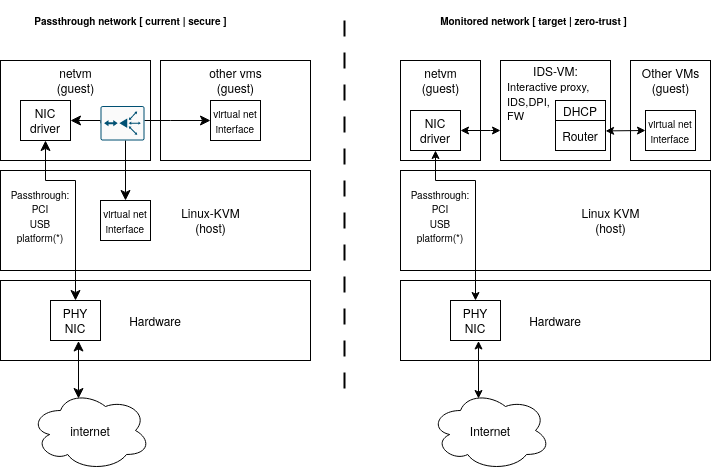

The diagram above was exported from draw.io. Its source (the exported page's mxGraphModel, read from the mxfile embedded in the PNG):
<mxGraphModel dx="2217" dy="1462" grid="1" gridSize="10" guides="1" tooltips="1" connect="1" arrows="1" fold="1" page="1" pageScale="1" pageWidth="827" pageHeight="1169" math="0" shadow="0">
  <root>
    <mxCell id="0" />
    <mxCell id="1" parent="0" />
    <mxCell id="3" value="Hardware" style="rounded=0;whiteSpace=wrap;html=1;" parent="1" vertex="1">
      <mxGeometry x="70" y="620" width="310" height="80" as="geometry" />
    </mxCell>
    <mxCell id="4" value="&lt;div style=&quot;border-color: var(--border-color);&quot;&gt;&lt;br&gt;&lt;/div&gt;" style="rounded=0;whiteSpace=wrap;html=1;align=center;spacingRight=0;spacing=0;spacingLeft=90;" parent="1" vertex="1">
      <mxGeometry x="70" y="510" width="310" height="100" as="geometry" />
    </mxCell>
    <mxCell id="5" value="PHY&lt;br&gt;NIC" style="rounded=0;whiteSpace=wrap;html=1;" parent="1" vertex="1">
      <mxGeometry x="120" y="640" width="50" height="40" as="geometry" />
    </mxCell>
    <mxCell id="6" value="" style="rounded=0;whiteSpace=wrap;html=1;" parent="1" vertex="1">
      <mxGeometry x="70" y="400" width="150" height="100" as="geometry" />
    </mxCell>
    <mxCell id="7" value="NIC&lt;br&gt;driver" style="rounded=0;whiteSpace=wrap;html=1;" parent="1" vertex="1">
      <mxGeometry x="90" y="440" width="50" height="40" as="geometry" />
    </mxCell>
    <mxCell id="8" value="" style="edgeStyle=elbowEdgeStyle;elbow=vertical;endArrow=classic;html=1;curved=0;rounded=0;endSize=8;startSize=8;startArrow=classic;startFill=1;entryX=0.5;entryY=1;entryDx=0;entryDy=0;" parent="1" target="7" edge="1">
      <mxGeometry width="50" height="50" relative="1" as="geometry">
        <mxPoint x="145" y="640" as="sourcePoint" />
        <mxPoint x="170" y="555" as="targetPoint" />
        <Array as="points">
          <mxPoint x="140" y="520" />
          <mxPoint x="190" y="580" />
        </Array>
      </mxGeometry>
    </mxCell>
    <mxCell id="9" value="&lt;font style=&quot;font-size: 10px;&quot;&gt;Passthrough:&lt;br&gt;PCI&lt;br&gt;USB&lt;br&gt;platform(*)&lt;br&gt;&lt;/font&gt;" style="text;html=1;strokeColor=none;fillColor=none;align=center;verticalAlign=middle;whiteSpace=wrap;rounded=0;" parent="1" vertex="1">
      <mxGeometry x="80" y="540" width="60" height="30" as="geometry" />
    </mxCell>
    <mxCell id="16" value="" style="line;strokeWidth=2;direction=south;html=1;fontSize=10;dashed=1;dashPattern=8 8;" parent="1" vertex="1">
      <mxGeometry x="409" y="360" width="10" height="370" as="geometry" />
    </mxCell>
    <mxCell id="20" value="Passthrough network [ current | secure ]" style="text;strokeColor=none;fillColor=none;html=1;fontSize=10;fontStyle=1;verticalAlign=middle;align=center;" parent="1" vertex="1">
      <mxGeometry x="150" y="340" width="100" height="40" as="geometry" />
    </mxCell>
    <mxCell id="23" value="&lt;font style=&quot;font-size: 12px;&quot;&gt;internet&lt;/font&gt;" style="ellipse;shape=cloud;whiteSpace=wrap;html=1;fontSize=10;" parent="1" vertex="1">
      <mxGeometry x="100" y="730" width="120" height="80" as="geometry" />
    </mxCell>
    <mxCell id="24" value="" style="edgeStyle=elbowEdgeStyle;elbow=horizontal;endArrow=classic;html=1;curved=0;rounded=0;endSize=8;startSize=8;fontSize=12;exitX=0.4;exitY=0.1;exitDx=0;exitDy=0;exitPerimeter=0;startArrow=classic;startFill=1;entryX=0.578;entryY=1.012;entryDx=0;entryDy=0;entryPerimeter=0;" parent="1" source="23" edge="1">
      <mxGeometry width="50" height="50" relative="1" as="geometry">
        <mxPoint x="220" y="770" as="sourcePoint" />
        <mxPoint x="148.89999999999998" y="680.4799999999998" as="targetPoint" />
        <Array as="points">
          <mxPoint x="148" y="730" />
          <mxPoint x="150" y="740" />
        </Array>
      </mxGeometry>
    </mxCell>
    <mxCell id="26" value="&lt;span style=&quot;font-weight: normal;&quot;&gt;netvm&lt;br&gt;(guest)&lt;br&gt;&lt;/span&gt;" style="text;strokeColor=none;fillColor=none;html=1;fontSize=12;fontStyle=1;verticalAlign=middle;align=center;" parent="1" vertex="1">
      <mxGeometry x="255" y="430" width="100" height="40" as="geometry" />
    </mxCell>
    <mxCell id="27" value="" style="rounded=0;whiteSpace=wrap;html=1;" parent="1" vertex="1">
      <mxGeometry x="230" y="400" width="150" height="100" as="geometry" />
    </mxCell>
    <mxCell id="28" value="&lt;span style=&quot;font-weight: normal;&quot;&gt;netvm&lt;br&gt;(guest)&lt;br&gt;&lt;/span&gt;" style="text;strokeColor=none;fillColor=none;html=1;fontSize=12;fontStyle=1;verticalAlign=middle;align=center;" parent="1" vertex="1">
      <mxGeometry x="95" y="400" width="100" height="40" as="geometry" />
    </mxCell>
    <mxCell id="31" value="&lt;span style=&quot;font-weight: normal;&quot;&gt;other vms&lt;br&gt;(guest)&lt;br&gt;&lt;/span&gt;" style="text;strokeColor=none;fillColor=none;html=1;fontSize=12;fontStyle=1;verticalAlign=middle;align=center;" parent="1" vertex="1">
      <mxGeometry x="255" y="400" width="100" height="40" as="geometry" />
    </mxCell>
    <mxCell id="32" value="" style="edgeStyle=elbowEdgeStyle;elbow=vertical;endArrow=classic;html=1;curved=0;rounded=0;endSize=8;startSize=8;startArrow=classic;startFill=1;exitX=1;exitY=0.5;exitDx=0;exitDy=0;entryX=0;entryY=0.5;entryDx=0;entryDy=0;" parent="1" source="7" target="34" edge="1">
      <mxGeometry width="50" height="50" relative="1" as="geometry">
        <mxPoint x="210" y="460" as="sourcePoint" />
        <mxPoint x="275" y="460" as="targetPoint" />
        <Array as="points">
          <mxPoint x="240" y="460" />
          <mxPoint x="-235" y="600" />
        </Array>
      </mxGeometry>
    </mxCell>
    <mxCell id="33" value="&lt;font style=&quot;font-size: 10px;&quot;&gt;virtual net interface&lt;/font&gt;" style="rounded=0;whiteSpace=wrap;html=1;" parent="1" vertex="1">
      <mxGeometry x="170" y="540" width="50" height="40" as="geometry" />
    </mxCell>
    <mxCell id="34" value="&lt;font style=&quot;font-size: 10px;&quot;&gt;virtual net interface&lt;/font&gt;" style="rounded=0;whiteSpace=wrap;html=1;" parent="1" vertex="1">
      <mxGeometry x="280" y="440" width="50" height="40" as="geometry" />
    </mxCell>
    <mxCell id="35" value="" style="edgeStyle=elbowEdgeStyle;elbow=vertical;endArrow=classic;html=1;curved=0;rounded=0;endSize=8;startSize=8;startArrow=none;startFill=1;exitX=1;exitY=0.5;exitDx=0;exitDy=0;entryX=0.5;entryY=0;entryDx=0;entryDy=0;" parent="1" source="40" target="33" edge="1">
      <mxGeometry width="50" height="50" relative="1" as="geometry">
        <mxPoint x="180" y="470" as="sourcePoint" />
        <mxPoint x="290" y="470" as="targetPoint" />
        <Array as="points">
          <mxPoint x="190" y="460" />
          <mxPoint x="-225" y="610" />
        </Array>
      </mxGeometry>
    </mxCell>
    <mxCell id="37" value="&lt;span style=&quot;font-weight: normal;&quot;&gt;Linux-KVM&lt;/span&gt;&lt;br&gt;&lt;span style=&quot;font-weight: normal;&quot;&gt;(host)&lt;br&gt;&lt;/span&gt;" style="text;strokeColor=none;fillColor=none;html=1;fontSize=12;fontStyle=1;verticalAlign=middle;align=center;" parent="1" vertex="1">
      <mxGeometry x="230" y="540" width="100" height="40" as="geometry" />
    </mxCell>
    <mxCell id="39" value="" style="edgeStyle=elbowEdgeStyle;elbow=vertical;endArrow=none;html=1;curved=0;rounded=0;endSize=8;startSize=8;startArrow=classic;startFill=1;exitX=0.5;exitY=0;exitDx=0;exitDy=0;entryX=0.5;entryY=0;entryDx=0;entryDy=0;exitPerimeter=0;" parent="1" source="40" target="40" edge="1">
      <mxGeometry width="50" height="50" relative="1" as="geometry">
        <mxPoint x="140" y="460" as="sourcePoint" />
        <mxPoint x="195" y="540" as="targetPoint" />
        <Array as="points" />
      </mxGeometry>
    </mxCell>
    <mxCell id="40" value="" style="sketch=0;points=[[0.015,0.015,0],[0.985,0.015,0],[0.985,0.985,0],[0.015,0.985,0],[0.25,0,0],[0.5,0,0],[0.75,0,0],[1,0.25,0],[1,0.5,0],[1,0.75,0],[0.75,1,0],[0.5,1,0],[0.25,1,0],[0,0.75,0],[0,0.5,0],[0,0.25,0]];verticalLabelPosition=bottom;html=1;verticalAlign=top;aspect=fixed;align=center;pointerEvents=1;shape=mxgraph.cisco19.rect;prIcon=router_with_firewall2;fillColor=#FAFAFA;strokeColor=#005073;fontSize=10;rotation=-180;" parent="1" vertex="1">
      <mxGeometry x="170" y="445.62" width="44" height="34.38" as="geometry" />
    </mxCell>
    <mxCell id="lYI5VsQUbfx7bzE8coxN-40" value="Hardware" style="rounded=0;whiteSpace=wrap;html=1;" vertex="1" parent="1">
      <mxGeometry x="470" y="620" width="310" height="80" as="geometry" />
    </mxCell>
    <mxCell id="lYI5VsQUbfx7bzE8coxN-41" value="&lt;div style=&quot;border-color: var(--border-color);&quot;&gt;&lt;br&gt;&lt;/div&gt;" style="rounded=0;whiteSpace=wrap;html=1;align=center;spacingRight=0;spacing=0;spacingLeft=90;" vertex="1" parent="1">
      <mxGeometry x="470" y="510" width="310" height="100" as="geometry" />
    </mxCell>
    <mxCell id="lYI5VsQUbfx7bzE8coxN-42" value="PHY&lt;br&gt;NIC" style="rounded=0;whiteSpace=wrap;html=1;" vertex="1" parent="1">
      <mxGeometry x="520" y="640" width="50" height="40" as="geometry" />
    </mxCell>
    <mxCell id="lYI5VsQUbfx7bzE8coxN-43" value="" style="rounded=0;whiteSpace=wrap;html=1;" vertex="1" parent="1">
      <mxGeometry x="470" y="400" width="80" height="100" as="geometry" />
    </mxCell>
    <mxCell id="lYI5VsQUbfx7bzE8coxN-44" value="NIC&lt;br&gt;driver" style="rounded=0;whiteSpace=wrap;html=1;" vertex="1" parent="1">
      <mxGeometry x="480" y="450" width="50" height="40" as="geometry" />
    </mxCell>
    <mxCell id="lYI5VsQUbfx7bzE8coxN-45" value="" style="edgeStyle=elbowEdgeStyle;elbow=vertical;endArrow=classic;html=1;curved=0;rounded=0;startArrow=classic;startFill=1;entryX=0.5;entryY=1;entryDx=0;entryDy=0;" edge="1" parent="1" target="lYI5VsQUbfx7bzE8coxN-44">
      <mxGeometry width="50" height="50" relative="1" as="geometry">
        <mxPoint x="545" y="640" as="sourcePoint" />
        <mxPoint x="570" y="555" as="targetPoint" />
        <Array as="points">
          <mxPoint x="540" y="520" />
          <mxPoint x="590" y="580" />
        </Array>
      </mxGeometry>
    </mxCell>
    <mxCell id="lYI5VsQUbfx7bzE8coxN-46" value="&lt;font style=&quot;font-size: 10px;&quot;&gt;Passthrough:&lt;br&gt;PCI&lt;br&gt;USB&lt;br&gt;platform(*)&lt;br&gt;&lt;/font&gt;" style="text;html=1;strokeColor=none;fillColor=none;align=center;verticalAlign=middle;whiteSpace=wrap;rounded=0;" vertex="1" parent="1">
      <mxGeometry x="480" y="540" width="60" height="30" as="geometry" />
    </mxCell>
    <mxCell id="lYI5VsQUbfx7bzE8coxN-47" value="&lt;font style=&quot;font-size: 12px;&quot;&gt;Internet&lt;/font&gt;" style="ellipse;shape=cloud;whiteSpace=wrap;html=1;fontSize=10;" vertex="1" parent="1">
      <mxGeometry x="500" y="730" width="120" height="80" as="geometry" />
    </mxCell>
    <mxCell id="lYI5VsQUbfx7bzE8coxN-48" value="" style="edgeStyle=elbowEdgeStyle;elbow=horizontal;endArrow=classic;html=1;curved=0;rounded=0;fontSize=12;exitX=0.4;exitY=0.1;exitDx=0;exitDy=0;exitPerimeter=0;startArrow=classic;startFill=1;entryX=0.578;entryY=1.012;entryDx=0;entryDy=0;entryPerimeter=0;" edge="1" parent="1" source="lYI5VsQUbfx7bzE8coxN-47">
      <mxGeometry width="50" height="50" relative="1" as="geometry">
        <mxPoint x="620" y="770" as="sourcePoint" />
        <mxPoint x="548.9" y="680.4799999999998" as="targetPoint" />
        <Array as="points">
          <mxPoint x="548" y="730" />
          <mxPoint x="550" y="740" />
        </Array>
      </mxGeometry>
    </mxCell>
    <mxCell id="lYI5VsQUbfx7bzE8coxN-49" value="" style="rounded=0;whiteSpace=wrap;html=1;" vertex="1" parent="1">
      <mxGeometry x="700" y="400" width="80" height="100" as="geometry" />
    </mxCell>
    <mxCell id="lYI5VsQUbfx7bzE8coxN-50" value="&lt;span style=&quot;font-weight: normal;&quot;&gt;netvm&lt;br&gt;(guest)&lt;br&gt;&lt;/span&gt;" style="text;strokeColor=none;fillColor=none;html=1;fontSize=12;fontStyle=1;verticalAlign=middle;align=center;" vertex="1" parent="1">
      <mxGeometry x="460" y="400" width="100" height="40" as="geometry" />
    </mxCell>
    <mxCell id="lYI5VsQUbfx7bzE8coxN-51" value="&lt;span style=&quot;font-weight: normal;&quot;&gt;Other VMs&lt;br&gt;(guest)&lt;br&gt;&lt;/span&gt;" style="text;strokeColor=none;fillColor=none;html=1;fontSize=12;fontStyle=1;verticalAlign=middle;align=center;" vertex="1" parent="1">
      <mxGeometry x="690" y="400" width="100" height="40" as="geometry" />
    </mxCell>
    <mxCell id="lYI5VsQUbfx7bzE8coxN-52" value="&lt;font style=&quot;font-size: 10px;&quot;&gt;virtual net interface&lt;/font&gt;" style="rounded=0;whiteSpace=wrap;html=1;" vertex="1" parent="1">
      <mxGeometry x="715" y="450" width="50" height="40" as="geometry" />
    </mxCell>
    <mxCell id="lYI5VsQUbfx7bzE8coxN-53" value="&lt;span style=&quot;font-weight: normal;&quot;&gt;Linux KVM&lt;/span&gt;&lt;br&gt;&lt;span style=&quot;font-weight: normal;&quot;&gt;(host)&lt;br&gt;&lt;/span&gt;" style="text;strokeColor=none;fillColor=none;html=1;fontSize=12;fontStyle=1;verticalAlign=middle;align=center;" vertex="1" parent="1">
      <mxGeometry x="630" y="540" width="100" height="40" as="geometry" />
    </mxCell>
    <mxCell id="lYI5VsQUbfx7bzE8coxN-54" value="" style="edgeStyle=elbowEdgeStyle;elbow=vertical;endArrow=none;html=1;curved=0;rounded=0;endSize=8;startSize=8;startArrow=classic;startFill=1;exitX=0.5;exitY=0;exitDx=0;exitDy=0;entryX=0.5;entryY=0;entryDx=0;entryDy=0;exitPerimeter=0;" edge="1" parent="1">
      <mxGeometry width="50" height="50" relative="1" as="geometry">
        <mxPoint x="582" y="584.9999999999999" as="sourcePoint" />
        <mxPoint x="582" y="584.9999999999999" as="targetPoint" />
        <Array as="points" />
      </mxGeometry>
    </mxCell>
    <mxCell id="lYI5VsQUbfx7bzE8coxN-55" value="" style="rounded=0;whiteSpace=wrap;html=1;" vertex="1" parent="1">
      <mxGeometry x="570" y="400" width="110" height="100" as="geometry" />
    </mxCell>
    <mxCell id="lYI5VsQUbfx7bzE8coxN-56" value="Router" style="rounded=0;whiteSpace=wrap;html=1;" vertex="1" parent="1">
      <mxGeometry x="625" y="460" width="50" height="30" as="geometry" />
    </mxCell>
    <mxCell id="lYI5VsQUbfx7bzE8coxN-57" value="DHCP" style="rounded=0;whiteSpace=wrap;html=1;" vertex="1" parent="1">
      <mxGeometry x="625" y="440" width="50" height="20" as="geometry" />
    </mxCell>
    <mxCell id="lYI5VsQUbfx7bzE8coxN-58" value="&lt;span style=&quot;font-weight: normal;&quot;&gt;IDS-VM:&lt;br&gt;&lt;/span&gt;" style="text;strokeColor=none;fillColor=none;html=1;fontSize=12;fontStyle=1;verticalAlign=middle;align=center;" vertex="1" parent="1">
      <mxGeometry x="575" y="400" width="100" height="20" as="geometry" />
    </mxCell>
    <mxCell id="lYI5VsQUbfx7bzE8coxN-59" value="&lt;span style=&quot;font-size: 11px; font-weight: 400; background-color: initial;&quot;&gt;Interactive proxy,&lt;/span&gt;&lt;br&gt;&lt;span style=&quot;font-size: 11px; font-weight: 400; background-color: initial;&quot;&gt;IDS,DPI,&lt;br&gt;&lt;/span&gt;&lt;span style=&quot;font-size: 11px; font-weight: 400; background-color: initial;&quot;&gt;FW&lt;/span&gt;&lt;span style=&quot;font-size: 11px; font-weight: 400; background-color: initial;&quot;&gt;&lt;br&gt;&lt;/span&gt;&lt;div style=&quot;&quot;&gt;&lt;span style=&quot;font-weight: 400; font-size: 11px;&quot;&gt;&lt;/span&gt;&lt;/div&gt;" style="text;strokeColor=none;fillColor=none;html=1;fontSize=12;fontStyle=1;verticalAlign=middle;align=left;" vertex="1" parent="1">
      <mxGeometry x="575" y="420" width="100" height="40" as="geometry" />
    </mxCell>
    <mxCell id="lYI5VsQUbfx7bzE8coxN-60" value="" style="edgeStyle=elbowEdgeStyle;elbow=vertical;endArrow=classic;html=1;curved=0;rounded=0;startArrow=classic;startFill=1;entryX=0;entryY=0.5;entryDx=0;entryDy=0;exitX=1.002;exitY=0.347;exitDx=0;exitDy=0;exitPerimeter=0;" edge="1" parent="1" source="lYI5VsQUbfx7bzE8coxN-56" target="lYI5VsQUbfx7bzE8coxN-52">
      <mxGeometry width="50" height="50" relative="1" as="geometry">
        <mxPoint x="739.78" y="592.5" as="sourcePoint" />
        <mxPoint x="739.78" y="527.5" as="targetPoint" />
        <Array as="points">
          <mxPoint x="690" y="470" />
          <mxPoint x="769.78" y="627.5" />
        </Array>
      </mxGeometry>
    </mxCell>
    <mxCell id="lYI5VsQUbfx7bzE8coxN-61" value="" style="edgeStyle=elbowEdgeStyle;elbow=vertical;endArrow=classic;html=1;curved=0;rounded=0;startArrow=classic;startFill=1;exitX=1;exitY=0.5;exitDx=0;exitDy=0;" edge="1" parent="1" source="lYI5VsQUbfx7bzE8coxN-44">
      <mxGeometry width="50" height="50" relative="1" as="geometry">
        <mxPoint x="585" y="459.56" as="sourcePoint" />
        <mxPoint x="570" y="470" as="targetPoint" />
        <Array as="points">
          <mxPoint x="560" y="470" />
        </Array>
      </mxGeometry>
    </mxCell>
    <mxCell id="lYI5VsQUbfx7bzE8coxN-62" value="Monitored network [ target | zero-trust ]" style="text;strokeColor=none;fillColor=none;html=1;fontSize=10;fontStyle=1;verticalAlign=middle;align=center;" vertex="1" parent="1">
      <mxGeometry x="553" y="340" width="100" height="40" as="geometry" />
    </mxCell>
  </root>
</mxGraphModel>